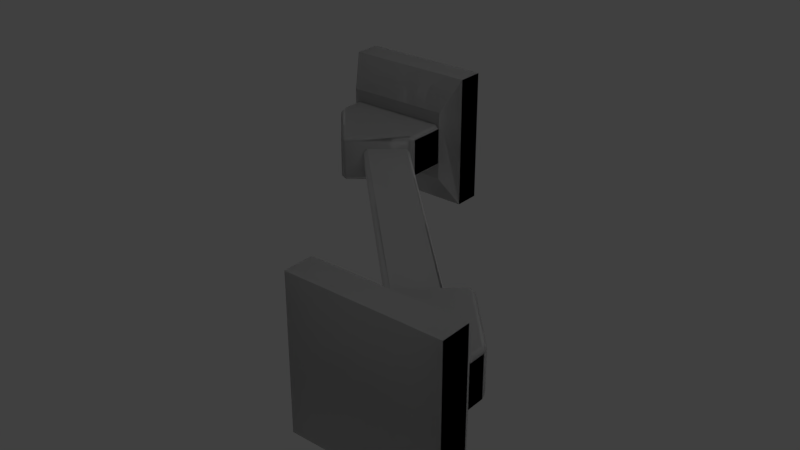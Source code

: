 # Source: Rod_Diagonal_2D.blend  (saved by Blender 2.79.0; exported with 4.5.12 LTS)
import bpy
from mathutils import Matrix  # noqa: F401  (used for matrix-valued properties, if any)

bpy.ops.wm.read_factory_settings(use_empty=True)
scene = bpy.context.scene
scene.name = 'Scene'

# ---- collections
col_collection_1 = bpy.data.collections.new('Collection 1'); scene.collection.children.link(col_collection_1)

# ---- materials (node trees are filled in below, after node groups)
mat_rod_diagonal_2d_001 = bpy.data.materials.new('Rod_Diagonal_2D.001')
mat_rod_diagonal_2d_001.alpha_threshold = 0.0
mat_rod_diagonal_2d_001.use_transparent_shadow = False
mat_rod_diagonal_2d_001.roughness = 0.5
mat_rod_diagonal_2d = bpy.data.materials.new('Rod_Diagonal_2D')
mat_rod_diagonal_2d.alpha_threshold = 0.0
mat_rod_diagonal_2d.use_transparent_shadow = False
mat_rod_diagonal_2d.roughness = 0.5

# ---- material node trees

# ---- world
world_world = bpy.data.worlds.new('World'); scene.world = world_world
world_world.color = (0.05088, 0.05088, 0.05088)
world_world.use_sun_shadow = False
world_world.sun_shadow_jitter_overblur = 0.0
world_world.cycles.sampling_method = 'MANUAL'

# ---- lights
light_lamp = bpy.data.lights.new('Lamp', 'POINT')
light_lamp.transmission_factor = 0.0
light_lamp.cutoff_distance = 30.0
light_lamp.energy = 100.0
light_lamp.shadow_buffer_clip_start = 1.001
light_lamp.shadow_soft_size = 0.1
light_lamp.shadow_maximum_resolution = 0.006
light_lamp.use_absolute_resolution = True

# ---- meshes
me_rod_diagonal_2d_001 = bpy.data.meshes.new('Rod_Diagonal_2D.001')
me_rod_diagonal_2d_001.from_pydata([(1.598, -0.1383, 2.251), (1.598, 0.1383, 2.251), (1.598, 0.1383, 1.898), (1.598, -0.1383, 1.898), (1.628, -0.1683, 1.882), (1.628, -0.1683, 2.251), (1.621, 0.1383, 1.849), (1.621, -0.1383, 1.849), (1.963, -0.1383, 1.561), (1.963, 0.1383, 1.561), (1.628, 0.1683, 2.251), (1.628, 0.1683, 1.882), (1.628, -0.1683, 1.882), (1.983, -0.1683, 1.583), (2.362, -0.1683, 1.999), (1.628, -0.1683, 2.251), (2.362, -0.1683, 2.251), (1.621, -0.1383, 1.849), (1.963, -0.1383, 1.561), (2.006, -0.1383, 1.564), (2.372, -0.1383, 1.965), (2.392, -0.1383, 2.017), (2.392, -0.1383, 2.251), (2.372, -0.1383, 1.965), (2.006, -0.1383, 1.564), (2.006, 0.1383, 1.564), (2.372, 0.1383, 1.965), (2.392, 0.1383, 2.017), (2.392, -0.1383, 2.017), (2.392, 0.1383, 2.251), (2.392, -0.1383, 2.251), (2.362, 0.1683, 1.999), (1.983, 0.1683, 1.583), (1.628, 0.1683, 1.882), (1.628, 0.1683, 2.251), (2.362, 0.1683, 2.251), (1.963, 0.1383, 1.561), (1.621, 0.1383, 1.849), (2.372, 0.1383, 1.965), (2.006, 0.1383, 1.564), (2.392, 0.1383, 2.251), (2.392, 0.1383, 2.017), (1.963, -0.1383, 1.561), (1.963, 0.1383, 1.561), (2.006, 0.1383, 1.564), (2.006, -0.1383, 1.564), (2.5, 0.5, 2.303), (1.5, 0.5, 2.303), (1.5, 0.5, 2.5), (2.5, 0.5, 2.5), (2.5, -0.5, 2.303), (2.5, 0.5, 2.303), (2.5, 0.5, 2.5), (2.5, -0.5, 2.5), (2.5, -0.5, 2.5), (1.5, -0.5, 2.5), (1.5, -0.5, 2.303), (2.5, -0.5, 2.303), (1.5, -0.5, 2.5), (1.5, 0.5, 2.5), (1.5, 0.5, 2.303), (1.5, -0.5, 2.303), (2.407, -0.2642, 2.159), (1.593, -0.2642, 2.159), (1.593, 0.2628, 2.159), (2.407, 0.2628, 2.159), (2.5, 0.5, 2.5), (1.5, 0.5, 2.5), (1.5, -0.5, 2.5), (2.5, -0.5, 2.5), (1.5, -0.5, 2.303), (1.5, 0.5, 2.303), (1.593, 0.2628, 2.159), (1.593, -0.2642, 2.159), (1.5, -0.5, 2.303), (1.593, -0.2642, 2.159), (2.407, -0.2642, 2.159), (2.5, -0.5, 2.303), (2.407, -0.2642, 2.159), (2.407, 0.2628, 2.159), (2.5, 0.5, 2.303), (2.5, -0.5, 2.303), (2.407, 0.2628, 2.159), (1.593, 0.2628, 2.159), (1.5, 0.5, 2.303), (2.5, 0.5, 2.303), (1.802, 0.08219, 2.0), (2.198, 0.08219, 2.0), (0.1979, 0.08219, -0.0002456), (-0.1979, 0.08219, 0.0002438), (-0.1979, -0.08219, 0.0002439), (0.1979, -0.08219, -0.0002456), (2.198, -0.08219, 2.0), (1.802, -0.08219, 2.0), (2.23, 0.05219, 2.0), (2.23, -0.05219, 2.0), (0.2301, -0.05219, -0.0002853), (0.2301, 0.05219, -0.0002853), (0.1979, 0.08219, -0.0002456), (2.198, 0.08219, 2.0), (2.23, 0.05219, 2.0), (0.2301, 0.05219, -0.0002853), (-0.2301, 0.05219, 0.0002843), (1.77, 0.05219, 2.0), (1.802, 0.08219, 2.0), (-0.1979, 0.08219, 0.0002438), (-0.1979, -0.08219, 0.0002439), (1.802, -0.08219, 2.0), (1.77, -0.05219, 2.0), (-0.2301, -0.05219, 0.0002843), (0.2301, -0.05219, -0.0002853), (2.23, -0.05219, 2.0), (2.198, -0.08219, 2.0), (0.1979, -0.08219, -0.0002456), (-0.2301, 0.05219, 0.0002843), (-0.2301, -0.05219, 0.0002843), (1.77, -0.05219, 2.0), (1.77, 0.05219, 2.0), (0.5, -0.5, -0.3034), (-0.5, -0.5, -0.3034), (-0.5, -0.5, -0.5), (0.5, -0.5, -0.5), (0.5, 0.5, -0.3034), (0.5, -0.5, -0.3034), (0.5, -0.5, -0.5), (0.5, 0.5, -0.5), (0.5, 0.5, -0.5), (-0.5, 0.5, -0.5), (-0.5, 0.5, -0.3034), (0.5, 0.5, -0.3034), (-0.5, 0.5, -0.5), (-0.5, -0.5, -0.5), (-0.5, -0.5, -0.3034), (-0.5, 0.5, -0.3034), (0.4069, 0.2642, -0.159), (-0.4069, 0.2642, -0.159), (-0.4069, -0.2628, -0.159), (0.4069, -0.2628, -0.159), (0.5, -0.5, -0.5), (-0.5, -0.5, -0.5), (-0.5, 0.5, -0.5), (0.5, 0.5, -0.5), (-0.5, 0.5, -0.3034), (-0.5, -0.5, -0.3034), (-0.4069, -0.2628, -0.159), (-0.4069, 0.2642, -0.159), (-0.5, 0.5, -0.3034), (-0.4069, 0.2642, -0.159), (0.4069, 0.2642, -0.159), (0.5, 0.5, -0.3034), (0.4069, 0.2642, -0.159), (0.4069, -0.2628, -0.159), (0.5, -0.5, -0.3034), (0.5, 0.5, -0.3034), (0.4069, -0.2628, -0.159), (-0.4069, -0.2628, -0.159), (-0.5, -0.5, -0.3034), (0.5, -0.5, -0.3034), (0.4022, -0.1383, -0.2356), (0.4022, 0.1383, -0.2356), (0.4022, 0.1383, 0.1174), (0.4022, -0.1383, 0.1174), (0.3722, -0.1683, 0.1334), (0.3722, -0.1683, -0.2356), (0.3792, 0.1383, 0.1667), (0.3792, -0.1383, 0.1667), (0.03688, -0.1383, 0.4549), (0.03688, 0.1383, 0.4549), (0.3722, 0.1683, -0.2356), (0.3722, 0.1683, 0.1334), (-0.3618, -0.1683, 0.01704), (-0.3618, -0.1683, -0.2356), (0.3722, -0.1683, -0.2356), (0.3722, -0.1683, 0.1334), (0.01668, -0.1683, 0.4327), (0.3792, -0.1383, 0.1667), (0.03688, -0.1383, 0.4549), (-0.006268, -0.1383, 0.4521), (-0.3716, -0.1383, 0.05083), (-0.3918, -0.1383, -0.001345), (-0.3918, -0.1383, -0.2356), (-0.3716, -0.1383, 0.05083), (-0.006268, -0.1383, 0.4521), (-0.006268, 0.1383, 0.4521), (-0.3716, 0.1383, 0.05083), (-0.3918, 0.1383, -0.001345), (-0.3918, -0.1383, -0.001345), (-0.3918, 0.1383, -0.2356), (-0.3918, -0.1383, -0.2356), (0.3722, 0.1683, 0.1334), (0.3722, 0.1683, -0.2356), (-0.3618, 0.1683, -0.2356), (-0.3618, 0.1683, 0.01704), (0.01668, 0.1683, 0.4327), (0.03688, 0.1383, 0.4549), (0.3792, 0.1383, 0.1667), (-0.3716, 0.1383, 0.05083), (-0.006268, 0.1383, 0.4521), (-0.3918, 0.1383, -0.2356), (-0.3918, 0.1383, -0.001345), (0.03688, -0.1383, 0.4549), (0.03688, 0.1383, 0.4549), (-0.006268, 0.1383, 0.4521), (-0.006268, -0.1383, 0.4521)], [], [(0, 1, 2), (0, 2, 3), (0, 3, 4), (0, 4, 5), (3, 2, 6), (3, 6, 7), (4, 3, 7), (8, 7, 6), (8, 6, 9), (10, 2, 1), (10, 11, 2), (6, 2, 11), (12, 13, 14), (14, 15, 12), (14, 16, 15), (17, 13, 12), (17, 18, 13), (19, 14, 13), (18, 19, 13), (19, 20, 14), (21, 16, 14), (14, 20, 21), (21, 22, 16), (23, 24, 25), (23, 25, 26), (27, 23, 26), (27, 28, 23), (29, 28, 27), (29, 30, 28), (31, 32, 33), (33, 34, 31), (34, 35, 31), (36, 33, 32), (36, 37, 33), (32, 31, 38), (32, 38, 39), (32, 39, 36), (31, 35, 40), (31, 40, 41), (41, 38, 31), (42, 43, 44), (42, 44, 45), (46, 47, 48), (46, 48, 49), (50, 51, 52), (50, 52, 53), (54, 55, 56), (54, 56, 57), (58, 59, 60), (58, 60, 61), (62, 63, 64), (62, 64, 65), (66, 67, 68), (66, 68, 69), (70, 71, 72), (70, 72, 73), (74, 75, 76), (74, 76, 77), (78, 79, 80), (78, 80, 81), (82, 83, 84), (82, 84, 85), (86, 87, 88), (86, 88, 89), (90, 91, 92), (90, 92, 93), (94, 95, 96), (94, 96, 97), (98, 99, 100), (98, 100, 101), (102, 103, 104), (102, 104, 105), (106, 107, 108), (106, 108, 109), (110, 111, 112), (110, 112, 113), (114, 115, 116), (114, 116, 117), (118, 119, 120), (118, 120, 121), (122, 123, 124), (122, 124, 125), (126, 127, 128), (126, 128, 129), (130, 131, 132), (130, 132, 133), (134, 135, 136), (134, 136, 137), (138, 139, 140), (138, 140, 141), (142, 143, 144), (142, 144, 145), (146, 147, 148), (146, 148, 149), (150, 151, 152), (150, 152, 153), (154, 155, 156), (154, 156, 157), (158, 159, 160), (158, 160, 161), (158, 161, 162), (158, 162, 163), (161, 160, 164), (161, 164, 165), (162, 161, 165), (166, 165, 164), (166, 164, 167), (168, 160, 159), (168, 169, 160), (164, 160, 169), (170, 171, 172), (172, 173, 170), (173, 174, 170), (175, 174, 173), (175, 176, 174), (177, 170, 174), (176, 177, 174), (177, 178, 170), (179, 171, 170), (170, 178, 179), (179, 180, 171), (181, 182, 183), (181, 183, 184), (185, 181, 184), (185, 186, 181), (187, 186, 185), (187, 188, 186), (189, 190, 191), (191, 192, 189), (192, 193, 189), (194, 189, 193), (194, 195, 189), (193, 192, 196), (193, 196, 197), (193, 197, 194), (192, 191, 198), (192, 198, 199), (199, 196, 192), (200, 201, 202), (200, 202, 203)])
me_rod_diagonal_2d_001.polygons.foreach_set('use_smooth', [True] * 140)
_k = set([(0, 1), (0, 5), (1, 10), (4, 5), (4, 7), (6, 9), (6, 11), (7, 8), (8, 9), (10, 11), (12, 15), (12, 17), (15, 16), (16, 22), (17, 18), (18, 19), (19, 20), (20, 21), (21, 22), (23, 24), (23, 28), (24, 25), (25, 26), (26, 27), (27, 29), (28, 30), (29, 30), (33, 34), (33, 37), (34, 35), (35, 40), (36, 37), (36, 39), (38, 39), (38, 41), (40, 41), (42, 43), (42, 45), (43, 44), (44, 45), (46, 47), (46, 49), (47, 48), (48, 49), (50, 51), (50, 53), (51, 52), (52, 53), (54, 55), (54, 57), (55, 56), (56, 57), (58, 59), (58, 61), (59, 60), (60, 61), (62, 63), (62, 65), (63, 64), (64, 65), (66, 67), (66, 69), (67, 68), (68, 69), (70, 71), (70, 73), (71, 72), (72, 73), (74, 75), (74, 77), (75, 76), (76, 77), (78, 79), (78, 81), (79, 80), (80, 81), (82, 83), (82, 85), (83, 84), (84, 85), (86, 87), (86, 89), (87, 88), (88, 89), (90, 91), (90, 93), (91, 92), (92, 93), (94, 95), (94, 97), (95, 96), (96, 97), (98, 99), (98, 101), (99, 100), (100, 101), (102, 103), (102, 105), (103, 104), (104, 105), (106, 107), (106, 109), (107, 108), (108, 109), (110, 111), (110, 113), (111, 112), (112, 113), (114, 115), (114, 117), (115, 116), (116, 117), (118, 119), (118, 121), (119, 120), (120, 121), (122, 123), (122, 125), (123, 124), (124, 125), (126, 127), (126, 129), (127, 128), (128, 129), (130, 131), (130, 133), (131, 132), (132, 133), (134, 135), (134, 137), (135, 136), (136, 137), (138, 139), (138, 141), (139, 140), (140, 141), (142, 143), (142, 145), (143, 144), (144, 145), (146, 147), (146, 149), (147, 148), (148, 149), (150, 151), (150, 153), (151, 152), (152, 153), (154, 155), (154, 157), (155, 156), (156, 157), (158, 159), (158, 163), (159, 168), (162, 163), (162, 165), (164, 167), (164, 169), (165, 166), (166, 167), (168, 169), (171, 172), (171, 180), (172, 173), (173, 175), (175, 176), (176, 177), (177, 178), (178, 179), (179, 180), (181, 182), (181, 186), (182, 183), (183, 184), (184, 185), (185, 187), (186, 188), (187, 188), (189, 190), (189, 195), (190, 191), (191, 198), (194, 195), (194, 197), (196, 197), (196, 199), (198, 199), (200, 201), (200, 203), (201, 202), (202, 203)])
me_rod_diagonal_2d_001.attributes.new('sharp_edge', 'BOOLEAN', 'EDGE').data.foreach_set('value', [ (min(e.vertices), max(e.vertices)) in _k for e in me_rod_diagonal_2d_001.edges])
_uv = me_rod_diagonal_2d_001.uv_layers.new(name='UVMap')
_uv.uv.foreach_set('vector', [0.1091, 0.8793, 0.1168, 0.8793, 0.1168, 0.8891, 0.1091, 0.8793, 0.1168, 0.8891, 0.1091, 0.8891, 0.1091, 0.8793, 0.1091, 0.8891, 0.1083, 0.8895, 0.1091, 0.8793, 0.1083, 0.8895, 0.1083, 0.8793, 0.1091, 0.8891, 0.1168, 0.8891, 0.1168, 0.8905, 0.1091, 0.8891, 0.1168, 0.8905, 0.1091, 0.8905, 0.1083, 0.8895, 0.1091, 0.8891, 0.1091, 0.8905, 0.1091, 0.8985, 0.1091, 0.8905, 0.1168, 0.8905, 0.1091, 0.8985, 0.1168, 0.8905, 0.1168, 0.8985, 0.1176, 0.8793, 0.1168, 0.8891, 0.1168, 0.8793, 0.1176, 0.8793, 0.1176, 0.8895, 0.1168, 0.8891, 0.1168, 0.8905, 0.1168, 0.8891, 0.1176, 0.8895, 0.0828, 0.8988, 0.0911, 0.9087, 0.07957, 0.9192, 0.07957, 0.9192, 0.07257, 0.8988, 0.0828, 0.8988, 0.07957, 0.9192, 0.07257, 0.9192, 0.07257, 0.8988, 0.08372, 0.8986, 0.0911, 0.9087, 0.0828, 0.8988, 0.08372, 0.8986, 0.09172, 0.9081, 0.0911, 0.9087, 0.09164, 0.9093, 0.07957, 0.9192, 0.0911, 0.9087, 0.09172, 0.9081, 0.09164, 0.9093, 0.0911, 0.9087, 0.09164, 0.9093, 0.08051, 0.9195, 0.07957, 0.9192, 0.07906, 0.92, 0.07257, 0.9192, 0.07957, 0.9192, 0.07957, 0.9192, 0.08051, 0.9195, 0.07906, 0.92, 0.07906, 0.92, 0.07257, 0.92, 0.07257, 0.9192, 0.108, 0.8873, 0.108, 0.8985, 0.1003, 0.8985, 0.108, 0.8873, 0.1003, 0.8985, 0.1003, 0.8873, 0.1003, 0.8859, 0.108, 0.8873, 0.1003, 0.8873, 0.1003, 0.8859, 0.108, 0.8859, 0.108, 0.8873, 0.1003, 0.8794, 0.108, 0.8859, 0.1003, 0.8859, 0.1003, 0.8794, 0.108, 0.8794, 0.108, 0.8859, 0.09907, 0.8995, 0.1106, 0.91, 0.1023, 0.9198, 0.1023, 0.9198, 0.09206, 0.9198, 0.09907, 0.8995, 0.09206, 0.9198, 0.09206, 0.8995, 0.09907, 0.8995, 0.1112, 0.9105, 0.1023, 0.9198, 0.1106, 0.91, 0.1112, 0.9105, 0.1032, 0.92, 0.1023, 0.9198, 0.1106, 0.91, 0.09907, 0.8995, 0.1, 0.8992, 0.1106, 0.91, 0.1, 0.8992, 0.1111, 0.9093, 0.1106, 0.91, 0.1111, 0.9093, 0.1112, 0.9105, 0.09907, 0.8995, 0.09206, 0.8995, 0.09206, 0.8986, 0.09907, 0.8995, 0.09206, 0.8986, 0.09856, 0.8986, 0.09856, 0.8986, 0.1, 0.8992, 0.09907, 0.8995, 0.09886, 0.8985, 0.09886, 0.8908, 0.1001, 0.8908, 0.09886, 0.8985, 0.1001, 0.8908, 0.1001, 0.8985, 0.1015, 0.007466, 0.1015, 0.4799, 0.007914, 0.4799, 0.1015, 0.007466, 0.007914, 0.4799, 0.007914, 0.007466, 0.1015, 0.007466, 0.1015, 0.4799, 0.007914, 0.4799, 0.1015, 0.007466, 0.007914, 0.4799, 0.007914, 0.007466, 0.007914, 0.4799, 0.007914, 0.007466, 0.1015, 0.007466, 0.007914, 0.4799, 0.1015, 0.007466, 0.1015, 0.4799, 0.007914, 0.4799, 0.007914, 0.007466, 0.1015, 0.007466, 0.007914, 0.4799, 0.1015, 0.007466, 0.1015, 0.4799, 0.3224, 0.2086, 0.3224, 0.2836, 0.2739, 0.2836, 0.3224, 0.2086, 0.2739, 0.2836, 0.2739, 0.2086, 0.4805, 0.007592, 0.4805, 0.4801, 0.008062, 0.4801, 0.4805, 0.007592, 0.008062, 0.4801, 0.008062, 0.007592, 0.3586, 0.2, 0.3586, 0.2921, 0.3453, 0.2703, 0.3586, 0.2, 0.3453, 0.2703, 0.3453, 0.2217, 0.3442, 0.2922, 0.3224, 0.2836, 0.3224, 0.2086, 0.3442, 0.2922, 0.3224, 0.2086, 0.3442, 0.2, 0.2533, 0.22, 0.2533, 0.2686, 0.2399, 0.2904, 0.2533, 0.22, 0.2399, 0.2904, 0.2399, 0.1983, 0.2739, 0.2086, 0.2739, 0.2836, 0.252, 0.2922, 0.2739, 0.2086, 0.252, 0.2922, 0.252, 0.2, 0.0941, 0.6269, 0.08388, 0.6307, 0.08388, 0.5921, 0.0941, 0.6269, 0.08388, 0.5921, 0.0941, 0.5883, 0.1063, 0.6307, 0.09604, 0.6269, 0.09604, 0.5883, 0.1063, 0.6307, 0.09604, 0.5883, 0.1063, 0.5921, 0.1114, 0.5924, 0.1152, 0.5924, 0.1152, 0.631, 0.1114, 0.5924, 0.1152, 0.631, 0.1114, 0.631, 0.08388, 0.5921, 0.08388, 0.6307, 0.08305, 0.631, 0.08388, 0.5921, 0.08305, 0.631, 0.08305, 0.5924, 0.09493, 0.588, 0.09493, 0.6266, 0.0941, 0.6269, 0.09493, 0.588, 0.0941, 0.6269, 0.0941, 0.5883, 0.1063, 0.6307, 0.1063, 0.5921, 0.1071, 0.5924, 0.1063, 0.6307, 0.1071, 0.5924, 0.1071, 0.631, 0.09521, 0.6265, 0.09521, 0.588, 0.09604, 0.5883, 0.09521, 0.6265, 0.09604, 0.5883, 0.09604, 0.6269, 0.1074, 0.5924, 0.1112, 0.5924, 0.1112, 0.631, 0.1074, 0.5924, 0.1112, 0.631, 0.1074, 0.631, 0.1015, 0.007466, 0.1015, 0.4799, 0.007914, 0.4799, 0.1015, 0.007466, 0.007914, 0.4799, 0.007914, 0.007466, 0.1015, 0.007466, 0.1015, 0.4799, 0.007914, 0.4799, 0.1015, 0.007466, 0.007914, 0.4799, 0.007914, 0.007466, 0.007914, 0.4799, 0.007914, 0.007466, 0.1015, 0.007466, 0.007914, 0.4799, 0.1015, 0.007466, 0.1015, 0.4799, 0.007914, 0.4799, 0.007914, 0.007466, 0.1015, 0.007466, 0.007914, 0.4799, 0.1015, 0.007466, 0.1015, 0.4799, 0.3224, 0.2086, 0.3224, 0.2836, 0.2739, 0.2836, 0.3224, 0.2086, 0.2739, 0.2836, 0.2739, 0.2086, 0.4805, 0.007592, 0.4805, 0.4801, 0.008062, 0.4801, 0.4805, 0.007592, 0.008062, 0.4801, 0.008062, 0.007592, 0.3586, 0.2, 0.3586, 0.2921, 0.3453, 0.2703, 0.3586, 0.2, 0.3453, 0.2703, 0.3453, 0.2217, 0.3442, 0.2922, 0.3224, 0.2836, 0.3224, 0.2086, 0.3442, 0.2922, 0.3224, 0.2086, 0.3442, 0.2, 0.2546, 0.2174, 0.2546, 0.266, 0.2412, 0.2878, 0.2546, 0.2174, 0.2412, 0.2878, 0.2412, 0.1957, 0.2739, 0.2086, 0.2739, 0.2836, 0.252, 0.2922, 0.2739, 0.2086, 0.252, 0.2922, 0.252, 0.2, 0.1456, 0.8774, 0.1526, 0.8774, 0.1526, 0.8862, 0.1456, 0.8774, 0.1526, 0.8862, 0.1456, 0.8862, 0.1456, 0.8774, 0.1456, 0.8862, 0.1449, 0.8866, 0.1456, 0.8774, 0.1449, 0.8866, 0.1449, 0.8774, 0.1456, 0.8862, 0.1526, 0.8862, 0.1526, 0.8875, 0.1456, 0.8862, 0.1526, 0.8875, 0.1456, 0.8875, 0.1449, 0.8866, 0.1456, 0.8862, 0.1456, 0.8875, 0.1456, 0.8947, 0.1456, 0.8875, 0.1526, 0.8875, 0.1456, 0.8947, 0.1526, 0.8875, 0.1526, 0.8947, 0.1533, 0.8774, 0.1526, 0.8862, 0.1526, 0.8774, 0.1533, 0.8774, 0.1533, 0.8866, 0.1526, 0.8862, 0.1526, 0.8875, 0.1526, 0.8862, 0.1533, 0.8866, 0.1189, 0.9135, 0.1126, 0.9135, 0.1126, 0.895, 0.1126, 0.895, 0.1218, 0.895, 0.1189, 0.9135, 0.1218, 0.895, 0.1293, 0.904, 0.1189, 0.9135, 0.1227, 0.8949, 0.1293, 0.904, 0.1218, 0.895, 0.1227, 0.8949, 0.1299, 0.9034, 0.1293, 0.904, 0.1298, 0.9045, 0.1189, 0.9135, 0.1293, 0.904, 0.1299, 0.9034, 0.1298, 0.9045, 0.1293, 0.904, 0.1298, 0.9045, 0.1197, 0.9137, 0.1189, 0.9135, 0.1184, 0.9142, 0.1126, 0.9135, 0.1189, 0.9135, 0.1189, 0.9135, 0.1197, 0.9137, 0.1184, 0.9142, 0.1184, 0.9142, 0.1126, 0.9142, 0.1126, 0.9135, 0.1446, 0.8846, 0.1446, 0.8947, 0.1377, 0.8947, 0.1446, 0.8846, 0.1377, 0.8947, 0.1377, 0.8846, 0.1377, 0.8833, 0.1446, 0.8846, 0.1377, 0.8846, 0.1377, 0.8833, 0.1446, 0.8833, 0.1446, 0.8846, 0.1377, 0.8774, 0.1446, 0.8833, 0.1377, 0.8833, 0.1377, 0.8774, 0.1446, 0.8774, 0.1446, 0.8833, 0.1395, 0.914, 0.1302, 0.914, 0.1302, 0.8956, 0.1302, 0.8956, 0.1365, 0.8956, 0.1395, 0.914, 0.1365, 0.8956, 0.147, 0.9051, 0.1395, 0.914, 0.1475, 0.9056, 0.1395, 0.914, 0.147, 0.9051, 0.1475, 0.9056, 0.1403, 0.9142, 0.1395, 0.914, 0.147, 0.9051, 0.1365, 0.8956, 0.1374, 0.8954, 0.147, 0.9051, 0.1374, 0.8954, 0.1475, 0.9045, 0.147, 0.9051, 0.1475, 0.9045, 0.1475, 0.9056, 0.1365, 0.8956, 0.1302, 0.8956, 0.1302, 0.8949, 0.1365, 0.8956, 0.1302, 0.8949, 0.1361, 0.8949, 0.1361, 0.8949, 0.1374, 0.8954, 0.1365, 0.8956, 0.1364, 0.8947, 0.1364, 0.8878, 0.1374, 0.8878, 0.1364, 0.8947, 0.1374, 0.8878, 0.1374, 0.8947])
me_rod_diagonal_2d_001.materials.append(mat_rod_diagonal_2d_001)
me_rod_diagonal_2d_001.use_remesh_preserve_volume = False
me_rod_diagonal_2d_001.use_remesh_preserve_attributes = False
me_rod_diagonal_2d_001.use_mirror_vertex_groups = False
me_rod_diagonal_2d_001.update()
me_rod_diagonal_2d_001.normals_split_custom_set([tuple(v) for v in zip(*[iter([-0.9951, -0.0993, 0.0, -0.9951, 0.0993, 2.527e-08, -0.9928, 0.1083, -0.05202, -0.9951, -0.0993, 0.0, -0.9928, 0.1083, -0.05202, -0.9928, -0.1084, -0.052, -0.9951, -0.0993, 0.0, -0.9928, -0.1084, -0.052, -0.02925, -0.9995, -0.01551, -0.9951, -0.0993, 0.0, -0.02925, -0.9995, -0.01551, -0.02929, -0.9996, -3.277e-05, -0.9928, -0.1084, -0.052, -0.9928, 0.1083, -0.05202, -0.6718, 0.1101, -0.7325, -0.9928, -0.1084, -0.052, -0.6718, 0.1101, -0.7325, -0.6718, -0.1101, -0.7325, -0.02925, -0.9995, -0.01551, -0.9928, -0.1084, -0.052, -0.6718, -0.1101, -0.7325, -0.5955, -0.09629, -0.7976, -0.6718, -0.1101, -0.7325, -0.6718, 0.1101, -0.7325, -0.5955, -0.09629, -0.7976, -0.6718, 0.1101, -0.7325, -0.5955, 0.09629, -0.7976, -0.02931, 0.9996, -3.293e-05, -0.9928, 0.1083, -0.05202, -0.9951, 0.0993, 2.527e-08, -0.02931, 0.9996, -3.293e-05, -0.02924, 0.9995, -0.01548, -0.9928, 0.1083, -0.05202, -0.6718, 0.1101, -0.7325, -0.9928, 0.1083, -0.05202, -0.02924, 0.9995, -0.01548, -0.0292, -0.9995, -0.01548, 0.008568, -0.9985, -0.05447, 0.02664, -0.9995, -0.01497, 0.02664, -0.9995, -0.01497, -0.02929, -0.9996, -1.406e-06, -0.0292, -0.9995, -0.01548, 0.02664, -0.9995, -0.01497, 0.01997, -0.9998, 0.0, -0.02929, -0.9996, -1.406e-06, -0.6717, -0.1101, -0.7326, 0.008568, -0.9985, -0.05447, -0.0292, -0.9995, -0.01548, -0.6717, -0.1101, -0.7326, -0.5955, -0.09627, -0.7976, 0.008568, -0.9985, -0.05447, 0.7024, -0.09689, -0.7052, 0.02664, -0.9995, -0.01497, 0.008568, -0.9985, -0.05447, -0.5955, -0.09627, -0.7976, 0.7024, -0.09689, -0.7052, 0.008568, -0.9985, -0.05447, 0.7024, -0.09689, -0.7052, 0.755, -0.1134, -0.6458, 0.02664, -0.9995, -0.01497, 0.9922, -0.1066, -0.06431, 0.01997, -0.9998, 0.0, 0.02664, -0.9995, -0.01497, 0.02664, -0.9995, -0.01497, 0.755, -0.1134, -0.6458, 0.9922, -0.1066, -0.06431, 0.9922, -0.1066, -0.06431, 0.9949, -0.1007, -0.0002122, 0.01997, -0.9998, 0.0, 0.755, -0.1134, -0.6458, 0.7024, -0.09694, -0.7052, 0.7024, 0.09689, -0.7052, 0.755, -0.1134, -0.6458, 0.7024, 0.09689, -0.7052, 0.755, 0.1134, -0.6458, 0.9922, 0.1066, -0.06434, 0.755, -0.1134, -0.6458, 0.755, 0.1134, -0.6458, 0.9922, 0.1066, -0.06434, 0.9922, -0.1066, -0.06433, 0.755, -0.1134, -0.6458, 0.9949, 0.1007, -4.812e-06, 0.9922, -0.1066, -0.06433, 0.9922, 0.1066, -0.06434, 0.9949, 0.1007, -4.812e-06, 0.9949, -0.1007, -4.835e-06, 0.9922, -0.1066, -0.06433, 0.02663, 0.9995, -0.01499, 0.008575, 0.9985, -0.05447, -0.02921, 0.9995, -0.01548, -0.02921, 0.9995, -0.01548, -0.02929, 0.9996, -1.399e-06, 0.02663, 0.9995, -0.01499, -0.02929, 0.9996, -1.399e-06, 0.01993, 0.9998, 3.184e-08, 0.02663, 0.9995, -0.01499, -0.5955, 0.09628, -0.7976, -0.02921, 0.9995, -0.01548, 0.008575, 0.9985, -0.05447, -0.5955, 0.09628, -0.7976, -0.6718, 0.1101, -0.7325, -0.02921, 0.9995, -0.01548, 0.008575, 0.9985, -0.05447, 0.02663, 0.9995, -0.01499, 0.755, 0.1134, -0.6458, 0.008575, 0.9985, -0.05447, 0.755, 0.1134, -0.6458, 0.7023, 0.09693, -0.7052, 0.008575, 0.9985, -0.05447, 0.7023, 0.09693, -0.7052, -0.5955, 0.09628, -0.7976, 0.02663, 0.9995, -0.01499, 0.01993, 0.9998, 3.184e-08, 0.9949, 0.1008, -3.035e-05, 0.02663, 0.9995, -0.01499, 0.9949, 0.1008, -3.035e-05, 0.9922, 0.1066, -0.06433, 0.9922, 0.1066, -0.06433, 0.755, 0.1134, -0.6458, 0.02663, 0.9995, -0.01499, -0.5955, -0.09631, -0.7976, -0.5955, 0.09631, -0.7976, 0.7024, 0.09692, -0.7052, -0.5955, -0.09631, -0.7976, 0.7024, 0.09692, -0.7052, 0.7023, -0.09691, -0.7052, 1.49e-07, 1.0, 0.0, 1.49e-07, 1.0, 0.0, 1.49e-07, 1.0, 0.0, 1.49e-07, 1.0, 0.0, 1.49e-07, 1.0, 0.0, 1.49e-07, 1.0, 0.0, 1.0, -5.315e-07, 0.0, 1.0, 0.0, 0.0, 1.0, -7.492e-08, 0.0, 1.0, -5.315e-07, 0.0, 1.0, -7.492e-08, 0.0, 1.0, -6.065e-07, 0.0, 0.0, -1.0, 0.0, 0.0, -1.0, 0.0, 0.0, -1.0, 0.0, 0.0, -1.0, 0.0, 0.0, -1.0, 0.0, 0.0, -1.0, 0.0, -1.0, 0.0, 0.0, -1.0, 0.0, 0.0, -1.0, 0.0, 0.0, -1.0, 0.0, 0.0, -1.0, 0.0, 0.0, -1.0, 0.0, 0.0, 0.0, 0.0, -1.0, 0.0, 0.0, -1.0, 0.0, 0.0, -1.0, 0.0, 0.0, -1.0, 0.0, 0.0, -1.0, 0.0, 0.0, -1.0, -2.384e-07, 0.0, 1.0, -4.768e-07, 0.0, 1.0, -2.384e-07, 0.0, 1.0, -2.384e-07, 0.0, 1.0, -2.384e-07, 0.0, 1.0, 0.0, 0.0, 1.0, -0.8404, 0.0, -0.5419, -0.8404, 0.0, -0.5419, -0.8404, 0.0, -0.5419, -0.8404, 0.0, -0.5419, -0.8404, 0.0, -0.5419, -0.8404, 0.0, -0.5419, 0.0, -0.5223, -0.8528, 0.0, -0.5223, -0.8528, 0.0, -0.5223, -0.8528, 0.0, -0.5223, -0.8528, 0.0, -0.5223, -0.8528, 0.0, -0.5223, -0.8528, 0.8404, -1.207e-12, -0.5419, 0.8404, 0.0, -0.5419, 0.8404, -4.668e-13, -0.5419, 0.8404, -1.207e-12, -0.5419, 0.8404, -4.668e-13, -0.5419, 0.8404, -1.323e-12, -0.5419, -8.739e-08, 0.52, -0.8541, 0.0, 0.52, -0.8541, -2.469e-08, 0.52, -0.8541, -8.739e-08, 0.52, -0.8541, -2.469e-08, 0.52, -0.8541, -1.036e-07, 0.52, -0.8541, 0.0, 1.0, 0.0, 0.0, 1.0, 0.0, 0.0, 1.0, 0.0, 0.0, 1.0, 0.0, 0.0, 1.0, 0.0, 0.0, 1.0, 0.0, 0.0, -1.0, -3.009e-08, 0.0, -1.0, -3.761e-08, 0.0, -1.0, 2.068e-08, 0.0, -1.0, -3.009e-08, 0.0, -1.0, 2.068e-08, 0.0, -1.0, 2.819e-08, 0.7071, 3.792e-08, -0.7071, 0.7071, 0.0, -0.7071, 0.7071, 1.577e-06, -0.7071, 0.7071, 3.792e-08, -0.7071, 0.7071, 1.577e-06, -0.7071, 0.7071, 1.615e-06, -0.7071, 0.5629, 0.6052, -0.5629, 0.5632, 0.6047, -0.5632, 0.5631, 0.6047, -0.5632, 0.5629, 0.6052, -0.5629, 0.5631, 0.6047, -0.5632, 0.5631, 0.6048, -0.5631, -0.563, 0.605, 0.563, -0.5631, 0.6048, 0.5631, -0.5633, 0.6044, 0.5633, -0.563, 0.605, 0.563, -0.5633, 0.6044, 0.5633, -0.5631, 0.6049, 0.5631, -0.5631, -0.6049, 0.5631, -0.5631, -0.6048, 0.5631, -0.5632, -0.6047, 0.5632, -0.5631, -0.6049, 0.5631, -0.5632, -0.6047, 0.5632, -0.5631, -0.6049, 0.5631, 0.5631, -0.6048, -0.5631, 0.5631, -0.6047, -0.5632, 0.5631, -0.6048, -0.5631, 0.5631, -0.6048, -0.5631, 0.5631, -0.6048, -0.5631, 0.5629, -0.6052, -0.5629, -0.7071, -7.886e-07, 0.7071, -0.7071, -8.075e-07, 0.7071, -0.7071, -1.895e-08, 0.7071, -0.7071, -7.886e-07, 0.7071, -0.7071, -1.895e-08, 0.7071, -0.7071, 0.0, 0.7071, 0.0, -1.0, 0.0, 0.0, -1.0, 0.0, 0.0, -1.0, 0.0, 0.0, -1.0, 0.0, 0.0, -1.0, 0.0, 0.0, -1.0, 0.0, 1.0, 0.0, 0.0, 1.0, 0.0, 0.0, 1.0, 0.0, 0.0, 1.0, 0.0, 0.0, 1.0, 0.0, 0.0, 1.0, 0.0, 0.0, 0.0, 1.0, 0.0, 0.0, 1.0, 0.0, 0.0, 1.0, 0.0, 0.0, 1.0, 0.0, 0.0, 1.0, 0.0, 0.0, 1.0, 0.0, -1.0, 0.0, 0.0, -1.0, 0.0, 0.0, -1.0, 0.0, 0.0, -1.0, 0.0, 0.0, -1.0, 0.0, 0.0, -1.0, 0.0, 0.0, 0.0, 0.0, 1.0, 0.0, 0.0, 1.0, 0.0, 0.0, 1.0, 0.0, 0.0, 1.0, 0.0, 0.0, 1.0, 0.0, 0.0, 1.0, 0.0, 0.0, -1.0, 0.0, 0.0, -1.0, 0.0, 0.0, -1.0, 0.0, 0.0, -1.0, 0.0, 0.0, -1.0, 0.0, 0.0, -1.0, -0.8404, 0.0, 0.5419, -0.8404, 0.0, 0.5419, -0.8404, 0.0, 0.5419, -0.8404, 0.0, 0.5419, -0.8404, 0.0, 0.5419, -0.8404, 0.0, 0.5419, 0.0, 0.5223, 0.8528, 0.0, 0.5223, 0.8528, 0.0, 0.5223, 0.8528, 0.0, 0.5223, 0.8528, 0.0, 0.5223, 0.8528, 0.0, 0.5223, 0.8528, 0.8404, 0.0, 0.5419, 0.8404, 0.0, 0.5419, 0.8404, 0.0, 0.5419, 0.8404, 0.0, 0.5419, 0.8404, 0.0, 0.5419, 0.8404, 0.0, 0.5419, 0.0, -0.52, 0.8541, 0.0, -0.52, 0.8541, 0.0, -0.52, 0.8541, 0.0, -0.52, 0.8541, 0.0, -0.52, 0.8541, 0.0, -0.52, 0.8541, 0.9951, -0.0993, 0.0, 0.9951, 0.0993, 0.0001108, 0.9928, 0.1083, 0.05202, 0.9951, -0.0993, 0.0, 0.9928, 0.1083, 0.05202, 0.9928, -0.1084, 0.052, 0.9951, -0.0993, 0.0, 0.9928, -0.1084, 0.052, 0.02925, -0.9995, 0.01551, 0.9951, -0.0993, 0.0, 0.02925, -0.9995, 0.01551, 0.02929, -0.9996, 3.277e-05, 0.9928, -0.1084, 0.052, 0.9928, 0.1083, 0.05202, 0.6718, 0.1101, 0.7325, 0.9928, -0.1084, 0.052, 0.6718, 0.1101, 0.7325, 0.6718, -0.1101, 0.7325, 0.02925, -0.9995, 0.01551, 0.9928, -0.1084, 0.052, 0.6718, -0.1101, 0.7325, 0.5955, -0.09629, 0.7976, 0.6718, -0.1101, 0.7325, 0.6718, 0.1101, 0.7325, 0.5955, -0.09629, 0.7976, 0.6718, 0.1101, 0.7325, 0.5955, 0.09629, 0.7976, 0.02931, 0.9996, 3.293e-05, 0.9928, 0.1083, 0.05202, 0.9951, 0.0993, 0.0001108, 0.02931, 0.9996, 3.293e-05, 0.02924, 0.9995, 0.01548, 0.9928, 0.1083, 0.05202, 0.6718, 0.1101, 0.7325, 0.9928, 0.1083, 0.05202, 0.02924, 0.9995, 0.01548, -0.02662, -0.9995, 0.01503, -0.01996, -0.9998, 0.0, 0.02929, -0.9996, 1.406e-06, 0.02929, -0.9996, 1.406e-06, 0.0292, -0.9995, 0.01548, -0.02662, -0.9995, 0.01503, 0.0292, -0.9995, 0.01548, -0.008567, -0.9985, 0.05447, -0.02662, -0.9995, 0.01503, 0.6717, -0.1101, 0.7326, -0.008567, -0.9985, 0.05447, 0.0292, -0.9995, 0.01548, 0.6717, -0.1101, 0.7326, 0.5955, -0.09627, 0.7976, -0.008567, -0.9985, 0.05447, -0.7024, -0.0969, 0.7052, -0.02662, -0.9995, 0.01503, -0.008567, -0.9985, 0.05447, 0.5955, -0.09627, 0.7976, -0.7024, -0.0969, 0.7052, -0.008567, -0.9985, 0.05447, -0.7024, -0.0969, 0.7052, -0.755, -0.1134, 0.6458, -0.02662, -0.9995, 0.01503, -0.9922, -0.1066, 0.06431, -0.01996, -0.9998, 0.0, -0.02662, -0.9995, 0.01503, -0.02662, -0.9995, 0.01503, -0.755, -0.1134, 0.6458, -0.9922, -0.1066, 0.06431, -0.9922, -0.1066, 0.06431, -0.9949, -0.1007, 3.021e-05, -0.01996, -0.9998, 0.0, -0.755, -0.1134, 0.6458, -0.7024, -0.09694, 0.7052, -0.7024, 0.09694, 0.7052, -0.755, -0.1134, 0.6458, -0.7024, 0.09694, 0.7052, -0.755, 0.1134, 0.6459, -0.9922, 0.1066, 0.06434, -0.755, -0.1134, 0.6458, -0.755, 0.1134, 0.6459, -0.9922, 0.1066, 0.06434, -0.9922, -0.1066, 0.06433, -0.755, -0.1134, 0.6458, -0.9949, 0.1007, 3.38e-05, -0.9922, -0.1066, 0.06433, -0.9922, 0.1066, 0.06434, -0.9949, 0.1007, 3.38e-05, -0.9949, -0.1007, 4.835e-06, -0.9922, -0.1066, 0.06433, 0.02923, 0.9995, 0.01551, 0.02929, 0.9996, 9.827e-06, -0.01998, 0.9998, 0.0001257, -0.01998, 0.9998, 0.0001257, -0.02666, 0.9995, 0.01498, 0.02923, 0.9995, 0.01551, -0.02666, 0.9995, 0.01498, -0.008573, 0.9985, 0.05447, 0.02923, 0.9995, 0.01551, 0.5955, 0.09628, 0.7976, 0.02923, 0.9995, 0.01551, -0.008573, 0.9985, 0.05447, 0.5955, 0.09628, 0.7976, 0.6718, 0.1101, 0.7325, 0.02923, 0.9995, 0.01551, -0.008573, 0.9985, 0.05447, -0.02666, 0.9995, 0.01498, -0.755, 0.1134, 0.6458, -0.008573, 0.9985, 0.05447, -0.755, 0.1134, 0.6458, -0.7024, 0.09688, 0.7052, -0.008573, 0.9985, 0.05447, -0.7024, 0.09688, 0.7052, 0.5955, 0.09628, 0.7976, -0.02666, 0.9995, 0.01498, -0.01998, 0.9998, 0.0001257, -0.9949, 0.1008, 3.035e-05, -0.02666, 0.9995, 0.01498, -0.9949, 0.1008, 3.035e-05, -0.9922, 0.1066, 0.06433, -0.9922, 0.1066, 0.06433, -0.755, 0.1134, 0.6458, -0.02666, 0.9995, 0.01498, 0.5955, -0.09631, 0.7976, 0.5955, 0.09631, 0.7976, -0.7023, 0.09691, 0.7052, 0.5955, -0.09631, 0.7976, -0.7023, 0.09691, 0.7052, -0.7023, -0.09691, 0.7052])] * 3)])
me_rod_diagonal_2d = bpy.data.meshes.new('Rod_Diagonal_2D')
me_rod_diagonal_2d.from_pydata([(1.598, -0.1383, 2.251), (1.598, 0.1383, 2.251), (1.598, 0.1383, 1.898), (1.598, -0.1383, 1.898), (1.628, -0.1683, 1.882), (1.628, -0.1683, 2.251), (1.621, 0.1383, 1.849), (1.621, -0.1383, 1.849), (1.963, -0.1383, 1.561), (1.963, 0.1383, 1.561), (1.628, 0.1683, 2.251), (1.628, 0.1683, 1.882), (1.628, -0.1683, 1.882), (1.983, -0.1683, 1.583), (2.362, -0.1683, 1.999), (1.628, -0.1683, 2.251), (2.362, -0.1683, 2.251), (1.621, -0.1383, 1.849), (1.963, -0.1383, 1.561), (2.006, -0.1383, 1.564), (2.372, -0.1383, 1.965), (2.392, -0.1383, 2.017), (2.392, -0.1383, 2.251), (2.372, -0.1383, 1.965), (2.006, -0.1383, 1.564), (2.006, 0.1383, 1.564), (2.372, 0.1383, 1.965), (2.392, 0.1383, 2.017), (2.392, -0.1383, 2.017), (2.392, 0.1383, 2.251), (2.392, -0.1383, 2.251), (2.362, 0.1683, 1.999), (1.983, 0.1683, 1.583), (1.628, 0.1683, 1.882), (1.628, 0.1683, 2.251), (2.362, 0.1683, 2.251), (1.963, 0.1383, 1.561), (1.621, 0.1383, 1.849), (2.372, 0.1383, 1.965), (2.006, 0.1383, 1.564), (2.392, 0.1383, 2.251), (2.392, 0.1383, 2.017), (1.963, -0.1383, 1.561), (1.963, 0.1383, 1.561), (2.006, 0.1383, 1.564), (2.006, -0.1383, 1.564), (2.5, 0.5, 2.303), (1.5, 0.5, 2.303), (1.5, 0.5, 2.5), (2.5, 0.5, 2.5), (2.5, -0.5, 2.303), (2.5, 0.5, 2.303), (2.5, 0.5, 2.5), (2.5, -0.5, 2.5), (2.5, -0.5, 2.5), (1.5, -0.5, 2.5), (1.5, -0.5, 2.303), (2.5, -0.5, 2.303), (1.5, -0.5, 2.5), (1.5, 0.5, 2.5), (1.5, 0.5, 2.303), (1.5, -0.5, 2.303), (2.407, -0.2642, 2.159), (1.593, -0.2642, 2.159), (1.593, 0.2628, 2.159), (2.407, 0.2628, 2.159), (2.5, 0.5, 2.5), (1.5, 0.5, 2.5), (1.5, -0.5, 2.5), (2.5, -0.5, 2.5), (1.5, -0.5, 2.303), (1.5, 0.5, 2.303), (1.593, 0.2628, 2.159), (1.593, -0.2642, 2.159), (1.5, -0.5, 2.303), (1.593, -0.2642, 2.159), (2.407, -0.2642, 2.159), (2.5, -0.5, 2.303), (2.407, -0.2642, 2.159), (2.407, 0.2628, 2.159), (2.5, 0.5, 2.303), (2.5, -0.5, 2.303), (2.407, 0.2628, 2.159), (1.593, 0.2628, 2.159), (1.5, 0.5, 2.303), (2.5, 0.5, 2.303), (1.802, 0.08219, 2.0), (2.198, 0.08219, 2.0), (0.1979, 0.08219, -0.0002456), (-0.1979, 0.08219, 0.0002438), (-0.1979, -0.08219, 0.0002439), (0.1979, -0.08219, -0.0002456), (2.198, -0.08219, 2.0), (1.802, -0.08219, 2.0), (2.23, 0.05219, 2.0), (2.23, -0.05219, 2.0), (0.2301, -0.05219, -0.0002853), (0.2301, 0.05219, -0.0002853), (0.1979, 0.08219, -0.0002456), (2.198, 0.08219, 2.0), (2.23, 0.05219, 2.0), (0.2301, 0.05219, -0.0002853), (-0.2301, 0.05219, 0.0002843), (1.77, 0.05219, 2.0), (1.802, 0.08219, 2.0), (-0.1979, 0.08219, 0.0002438), (-0.1979, -0.08219, 0.0002439), (1.802, -0.08219, 2.0), (1.77, -0.05219, 2.0), (-0.2301, -0.05219, 0.0002843), (0.2301, -0.05219, -0.0002853), (2.23, -0.05219, 2.0), (2.198, -0.08219, 2.0), (0.1979, -0.08219, -0.0002456), (-0.2301, 0.05219, 0.0002843), (-0.2301, -0.05219, 0.0002843), (1.77, -0.05219, 2.0), (1.77, 0.05219, 2.0), (0.5, -0.5, -0.3034), (-0.5, -0.5, -0.3034), (-0.5, -0.5, -0.5), (0.5, -0.5, -0.5), (0.5, 0.5, -0.3034), (0.5, -0.5, -0.3034), (0.5, -0.5, -0.5), (0.5, 0.5, -0.5), (0.5, 0.5, -0.5), (-0.5, 0.5, -0.5), (-0.5, 0.5, -0.3034), (0.5, 0.5, -0.3034), (-0.5, 0.5, -0.5), (-0.5, -0.5, -0.5), (-0.5, -0.5, -0.3034), (-0.5, 0.5, -0.3034), (0.4069, 0.2642, -0.159), (-0.4069, 0.2642, -0.159), (-0.4069, -0.2628, -0.159), (0.4069, -0.2628, -0.159), (0.5, -0.5, -0.5), (-0.5, -0.5, -0.5), (-0.5, 0.5, -0.5), (0.5, 0.5, -0.5), (-0.5, 0.5, -0.3034), (-0.5, -0.5, -0.3034), (-0.4069, -0.2628, -0.159), (-0.4069, 0.2642, -0.159), (-0.5, 0.5, -0.3034), (-0.4069, 0.2642, -0.159), (0.4069, 0.2642, -0.159), (0.5, 0.5, -0.3034), (0.4069, 0.2642, -0.159), (0.4069, -0.2628, -0.159), (0.5, -0.5, -0.3034), (0.5, 0.5, -0.3034), (0.4069, -0.2628, -0.159), (-0.4069, -0.2628, -0.159), (-0.5, -0.5, -0.3034), (0.5, -0.5, -0.3034), (0.4022, -0.1383, -0.2356), (0.4022, 0.1383, -0.2356), (0.4022, 0.1383, 0.1174), (0.4022, -0.1383, 0.1174), (0.3722, -0.1683, 0.1334), (0.3722, -0.1683, -0.2356), (0.3792, 0.1383, 0.1667), (0.3792, -0.1383, 0.1667), (0.03688, -0.1383, 0.4549), (0.03688, 0.1383, 0.4549), (0.3722, 0.1683, -0.2356), (0.3722, 0.1683, 0.1334), (-0.3618, -0.1683, 0.01704), (-0.3618, -0.1683, -0.2356), (0.3722, -0.1683, -0.2356), (0.3722, -0.1683, 0.1334), (0.01668, -0.1683, 0.4327), (0.3792, -0.1383, 0.1667), (0.03688, -0.1383, 0.4549), (-0.006268, -0.1383, 0.4521), (-0.3716, -0.1383, 0.05083), (-0.3918, -0.1383, -0.001345), (-0.3918, -0.1383, -0.2356), (-0.3716, -0.1383, 0.05083), (-0.006268, -0.1383, 0.4521), (-0.006268, 0.1383, 0.4521), (-0.3716, 0.1383, 0.05083), (-0.3918, 0.1383, -0.001345), (-0.3918, -0.1383, -0.001345), (-0.3918, 0.1383, -0.2356), (-0.3918, -0.1383, -0.2356), (0.3722, 0.1683, 0.1334), (0.3722, 0.1683, -0.2356), (-0.3618, 0.1683, -0.2356), (-0.3618, 0.1683, 0.01704), (0.01668, 0.1683, 0.4327), (0.03688, 0.1383, 0.4549), (0.3792, 0.1383, 0.1667), (-0.3716, 0.1383, 0.05083), (-0.006268, 0.1383, 0.4521), (-0.3918, 0.1383, -0.2356), (-0.3918, 0.1383, -0.001345), (0.03688, -0.1383, 0.4549), (0.03688, 0.1383, 0.4549), (-0.006268, 0.1383, 0.4521), (-0.006268, -0.1383, 0.4521)], [], [(0, 1, 2), (0, 2, 3), (0, 3, 4), (0, 4, 5), (3, 2, 6), (3, 6, 7), (4, 3, 7), (8, 7, 6), (8, 6, 9), (10, 2, 1), (10, 11, 2), (6, 2, 11), (12, 13, 14), (14, 15, 12), (14, 16, 15), (17, 13, 12), (17, 18, 13), (19, 14, 13), (18, 19, 13), (19, 20, 14), (21, 16, 14), (14, 20, 21), (21, 22, 16), (23, 24, 25), (23, 25, 26), (27, 23, 26), (27, 28, 23), (29, 28, 27), (29, 30, 28), (31, 32, 33), (33, 34, 31), (34, 35, 31), (36, 33, 32), (36, 37, 33), (32, 31, 38), (32, 38, 39), (32, 39, 36), (31, 35, 40), (31, 40, 41), (41, 38, 31), (42, 43, 44), (42, 44, 45), (46, 47, 48), (46, 48, 49), (50, 51, 52), (50, 52, 53), (54, 55, 56), (54, 56, 57), (58, 59, 60), (58, 60, 61), (62, 63, 64), (62, 64, 65), (66, 67, 68), (66, 68, 69), (70, 71, 72), (70, 72, 73), (74, 75, 76), (74, 76, 77), (78, 79, 80), (78, 80, 81), (82, 83, 84), (82, 84, 85), (86, 87, 88), (86, 88, 89), (90, 91, 92), (90, 92, 93), (94, 95, 96), (94, 96, 97), (98, 99, 100), (98, 100, 101), (102, 103, 104), (102, 104, 105), (106, 107, 108), (106, 108, 109), (110, 111, 112), (110, 112, 113), (114, 115, 116), (114, 116, 117), (118, 119, 120), (118, 120, 121), (122, 123, 124), (122, 124, 125), (126, 127, 128), (126, 128, 129), (130, 131, 132), (130, 132, 133), (134, 135, 136), (134, 136, 137), (138, 139, 140), (138, 140, 141), (142, 143, 144), (142, 144, 145), (146, 147, 148), (146, 148, 149), (150, 151, 152), (150, 152, 153), (154, 155, 156), (154, 156, 157), (158, 159, 160), (158, 160, 161), (158, 161, 162), (158, 162, 163), (161, 160, 164), (161, 164, 165), (162, 161, 165), (166, 165, 164), (166, 164, 167), (168, 160, 159), (168, 169, 160), (164, 160, 169), (170, 171, 172), (172, 173, 170), (173, 174, 170), (175, 174, 173), (175, 176, 174), (177, 170, 174), (176, 177, 174), (177, 178, 170), (179, 171, 170), (170, 178, 179), (179, 180, 171), (181, 182, 183), (181, 183, 184), (185, 181, 184), (185, 186, 181), (187, 186, 185), (187, 188, 186), (189, 190, 191), (191, 192, 189), (192, 193, 189), (194, 189, 193), (194, 195, 189), (193, 192, 196), (193, 196, 197), (193, 197, 194), (192, 191, 198), (192, 198, 199), (199, 196, 192), (200, 201, 202), (200, 202, 203)])
me_rod_diagonal_2d.polygons.foreach_set('use_smooth', [True] * 140)
_k = set([(0, 1), (0, 5), (1, 10), (4, 5), (4, 7), (6, 9), (6, 11), (7, 8), (8, 9), (10, 11), (12, 15), (12, 17), (15, 16), (16, 22), (17, 18), (18, 19), (19, 20), (20, 21), (21, 22), (23, 24), (23, 28), (24, 25), (25, 26), (26, 27), (27, 29), (28, 30), (29, 30), (33, 34), (33, 37), (34, 35), (35, 40), (36, 37), (36, 39), (38, 39), (38, 41), (40, 41), (42, 43), (42, 45), (43, 44), (44, 45), (46, 47), (46, 49), (47, 48), (48, 49), (50, 51), (50, 53), (51, 52), (52, 53), (54, 55), (54, 57), (55, 56), (56, 57), (58, 59), (58, 61), (59, 60), (60, 61), (62, 63), (62, 65), (63, 64), (64, 65), (66, 67), (66, 69), (67, 68), (68, 69), (70, 71), (70, 73), (71, 72), (72, 73), (74, 75), (74, 77), (75, 76), (76, 77), (78, 79), (78, 81), (79, 80), (80, 81), (82, 83), (82, 85), (83, 84), (84, 85), (86, 87), (86, 89), (87, 88), (88, 89), (90, 91), (90, 93), (91, 92), (92, 93), (94, 95), (94, 97), (95, 96), (96, 97), (98, 99), (98, 101), (99, 100), (100, 101), (102, 103), (102, 105), (103, 104), (104, 105), (106, 107), (106, 109), (107, 108), (108, 109), (110, 111), (110, 113), (111, 112), (112, 113), (114, 115), (114, 117), (115, 116), (116, 117), (118, 119), (118, 121), (119, 120), (120, 121), (122, 123), (122, 125), (123, 124), (124, 125), (126, 127), (126, 129), (127, 128), (128, 129), (130, 131), (130, 133), (131, 132), (132, 133), (134, 135), (134, 137), (135, 136), (136, 137), (138, 139), (138, 141), (139, 140), (140, 141), (142, 143), (142, 145), (143, 144), (144, 145), (146, 147), (146, 149), (147, 148), (148, 149), (150, 151), (150, 153), (151, 152), (152, 153), (154, 155), (154, 157), (155, 156), (156, 157), (158, 159), (158, 163), (159, 168), (162, 163), (162, 165), (164, 167), (164, 169), (165, 166), (166, 167), (168, 169), (171, 172), (171, 180), (172, 173), (173, 175), (175, 176), (176, 177), (177, 178), (178, 179), (179, 180), (181, 182), (181, 186), (182, 183), (183, 184), (184, 185), (185, 187), (186, 188), (187, 188), (189, 190), (189, 195), (190, 191), (191, 198), (194, 195), (194, 197), (196, 197), (196, 199), (198, 199), (200, 201), (200, 203), (201, 202), (202, 203)])
me_rod_diagonal_2d.attributes.new('sharp_edge', 'BOOLEAN', 'EDGE').data.foreach_set('value', [ (min(e.vertices), max(e.vertices)) in _k for e in me_rod_diagonal_2d.edges])
_uv = me_rod_diagonal_2d.uv_layers.new(name='UVMap')
_uv.uv.foreach_set('vector', [0.1091, 0.8793, 0.1168, 0.8793, 0.1168, 0.8891, 0.1091, 0.8793, 0.1168, 0.8891, 0.1091, 0.8891, 0.1091, 0.8793, 0.1091, 0.8891, 0.1083, 0.8895, 0.1091, 0.8793, 0.1083, 0.8895, 0.1083, 0.8793, 0.1091, 0.8891, 0.1168, 0.8891, 0.1168, 0.8905, 0.1091, 0.8891, 0.1168, 0.8905, 0.1091, 0.8905, 0.1083, 0.8895, 0.1091, 0.8891, 0.1091, 0.8905, 0.1091, 0.8985, 0.1091, 0.8905, 0.1168, 0.8905, 0.1091, 0.8985, 0.1168, 0.8905, 0.1168, 0.8985, 0.1176, 0.8793, 0.1168, 0.8891, 0.1168, 0.8793, 0.1176, 0.8793, 0.1176, 0.8895, 0.1168, 0.8891, 0.1168, 0.8905, 0.1168, 0.8891, 0.1176, 0.8895, 0.0828, 0.8988, 0.0911, 0.9087, 0.07957, 0.9192, 0.07957, 0.9192, 0.07257, 0.8988, 0.0828, 0.8988, 0.07957, 0.9192, 0.07257, 0.9192, 0.07257, 0.8988, 0.08372, 0.8986, 0.0911, 0.9087, 0.0828, 0.8988, 0.08372, 0.8986, 0.09172, 0.9081, 0.0911, 0.9087, 0.09164, 0.9093, 0.07957, 0.9192, 0.0911, 0.9087, 0.09172, 0.9081, 0.09164, 0.9093, 0.0911, 0.9087, 0.09164, 0.9093, 0.08051, 0.9195, 0.07957, 0.9192, 0.07906, 0.92, 0.07257, 0.9192, 0.07957, 0.9192, 0.07957, 0.9192, 0.08051, 0.9195, 0.07906, 0.92, 0.07906, 0.92, 0.07257, 0.92, 0.07257, 0.9192, 0.108, 0.8873, 0.108, 0.8985, 0.1003, 0.8985, 0.108, 0.8873, 0.1003, 0.8985, 0.1003, 0.8873, 0.1003, 0.8859, 0.108, 0.8873, 0.1003, 0.8873, 0.1003, 0.8859, 0.108, 0.8859, 0.108, 0.8873, 0.1003, 0.8794, 0.108, 0.8859, 0.1003, 0.8859, 0.1003, 0.8794, 0.108, 0.8794, 0.108, 0.8859, 0.09907, 0.8995, 0.1106, 0.91, 0.1023, 0.9198, 0.1023, 0.9198, 0.09206, 0.9198, 0.09907, 0.8995, 0.09206, 0.9198, 0.09206, 0.8995, 0.09907, 0.8995, 0.1112, 0.9105, 0.1023, 0.9198, 0.1106, 0.91, 0.1112, 0.9105, 0.1032, 0.92, 0.1023, 0.9198, 0.1106, 0.91, 0.09907, 0.8995, 0.1, 0.8992, 0.1106, 0.91, 0.1, 0.8992, 0.1111, 0.9093, 0.1106, 0.91, 0.1111, 0.9093, 0.1112, 0.9105, 0.09907, 0.8995, 0.09206, 0.8995, 0.09206, 0.8986, 0.09907, 0.8995, 0.09206, 0.8986, 0.09856, 0.8986, 0.09856, 0.8986, 0.1, 0.8992, 0.09907, 0.8995, 0.09886, 0.8985, 0.09886, 0.8908, 0.1001, 0.8908, 0.09886, 0.8985, 0.1001, 0.8908, 0.1001, 0.8985, 0.1015, 0.007466, 0.1015, 0.4799, 0.007914, 0.4799, 0.1015, 0.007466, 0.007914, 0.4799, 0.007914, 0.007466, 0.1015, 0.007466, 0.1015, 0.4799, 0.007914, 0.4799, 0.1015, 0.007466, 0.007914, 0.4799, 0.007914, 0.007466, 0.007914, 0.4799, 0.007914, 0.007466, 0.1015, 0.007466, 0.007914, 0.4799, 0.1015, 0.007466, 0.1015, 0.4799, 0.007914, 0.4799, 0.007914, 0.007466, 0.1015, 0.007466, 0.007914, 0.4799, 0.1015, 0.007466, 0.1015, 0.4799, 0.3224, 0.2086, 0.3224, 0.2836, 0.2739, 0.2836, 0.3224, 0.2086, 0.2739, 0.2836, 0.2739, 0.2086, 0.4805, 0.007592, 0.4805, 0.4801, 0.008062, 0.4801, 0.4805, 0.007592, 0.008062, 0.4801, 0.008062, 0.007592, 0.3586, 0.2, 0.3586, 0.2921, 0.3453, 0.2703, 0.3586, 0.2, 0.3453, 0.2703, 0.3453, 0.2217, 0.3442, 0.2922, 0.3224, 0.2836, 0.3224, 0.2086, 0.3442, 0.2922, 0.3224, 0.2086, 0.3442, 0.2, 0.2533, 0.22, 0.2533, 0.2686, 0.2399, 0.2904, 0.2533, 0.22, 0.2399, 0.2904, 0.2399, 0.1983, 0.2739, 0.2086, 0.2739, 0.2836, 0.252, 0.2922, 0.2739, 0.2086, 0.252, 0.2922, 0.252, 0.2, 0.0941, 0.6269, 0.08388, 0.6307, 0.08388, 0.5921, 0.0941, 0.6269, 0.08388, 0.5921, 0.0941, 0.5883, 0.1063, 0.6307, 0.09604, 0.6269, 0.09604, 0.5883, 0.1063, 0.6307, 0.09604, 0.5883, 0.1063, 0.5921, 0.1114, 0.5924, 0.1152, 0.5924, 0.1152, 0.631, 0.1114, 0.5924, 0.1152, 0.631, 0.1114, 0.631, 0.08388, 0.5921, 0.08388, 0.6307, 0.08305, 0.631, 0.08388, 0.5921, 0.08305, 0.631, 0.08305, 0.5924, 0.09493, 0.588, 0.09493, 0.6266, 0.0941, 0.6269, 0.09493, 0.588, 0.0941, 0.6269, 0.0941, 0.5883, 0.1063, 0.6307, 0.1063, 0.5921, 0.1071, 0.5924, 0.1063, 0.6307, 0.1071, 0.5924, 0.1071, 0.631, 0.09521, 0.6265, 0.09521, 0.588, 0.09604, 0.5883, 0.09521, 0.6265, 0.09604, 0.5883, 0.09604, 0.6269, 0.1074, 0.5924, 0.1112, 0.5924, 0.1112, 0.631, 0.1074, 0.5924, 0.1112, 0.631, 0.1074, 0.631, 0.1015, 0.007466, 0.1015, 0.4799, 0.007914, 0.4799, 0.1015, 0.007466, 0.007914, 0.4799, 0.007914, 0.007466, 0.1015, 0.007466, 0.1015, 0.4799, 0.007914, 0.4799, 0.1015, 0.007466, 0.007914, 0.4799, 0.007914, 0.007466, 0.007914, 0.4799, 0.007914, 0.007466, 0.1015, 0.007466, 0.007914, 0.4799, 0.1015, 0.007466, 0.1015, 0.4799, 0.007914, 0.4799, 0.007914, 0.007466, 0.1015, 0.007466, 0.007914, 0.4799, 0.1015, 0.007466, 0.1015, 0.4799, 0.3224, 0.2086, 0.3224, 0.2836, 0.2739, 0.2836, 0.3224, 0.2086, 0.2739, 0.2836, 0.2739, 0.2086, 0.4805, 0.007592, 0.4805, 0.4801, 0.008062, 0.4801, 0.4805, 0.007592, 0.008062, 0.4801, 0.008062, 0.007592, 0.3586, 0.2, 0.3586, 0.2921, 0.3453, 0.2703, 0.3586, 0.2, 0.3453, 0.2703, 0.3453, 0.2217, 0.3442, 0.2922, 0.3224, 0.2836, 0.3224, 0.2086, 0.3442, 0.2922, 0.3224, 0.2086, 0.3442, 0.2, 0.2546, 0.2174, 0.2546, 0.266, 0.2412, 0.2878, 0.2546, 0.2174, 0.2412, 0.2878, 0.2412, 0.1957, 0.2739, 0.2086, 0.2739, 0.2836, 0.252, 0.2922, 0.2739, 0.2086, 0.252, 0.2922, 0.252, 0.2, 0.1456, 0.8774, 0.1526, 0.8774, 0.1526, 0.8862, 0.1456, 0.8774, 0.1526, 0.8862, 0.1456, 0.8862, 0.1456, 0.8774, 0.1456, 0.8862, 0.1449, 0.8866, 0.1456, 0.8774, 0.1449, 0.8866, 0.1449, 0.8774, 0.1456, 0.8862, 0.1526, 0.8862, 0.1526, 0.8875, 0.1456, 0.8862, 0.1526, 0.8875, 0.1456, 0.8875, 0.1449, 0.8866, 0.1456, 0.8862, 0.1456, 0.8875, 0.1456, 0.8947, 0.1456, 0.8875, 0.1526, 0.8875, 0.1456, 0.8947, 0.1526, 0.8875, 0.1526, 0.8947, 0.1533, 0.8774, 0.1526, 0.8862, 0.1526, 0.8774, 0.1533, 0.8774, 0.1533, 0.8866, 0.1526, 0.8862, 0.1526, 0.8875, 0.1526, 0.8862, 0.1533, 0.8866, 0.1189, 0.9135, 0.1126, 0.9135, 0.1126, 0.895, 0.1126, 0.895, 0.1218, 0.895, 0.1189, 0.9135, 0.1218, 0.895, 0.1293, 0.904, 0.1189, 0.9135, 0.1227, 0.8949, 0.1293, 0.904, 0.1218, 0.895, 0.1227, 0.8949, 0.1299, 0.9034, 0.1293, 0.904, 0.1298, 0.9045, 0.1189, 0.9135, 0.1293, 0.904, 0.1299, 0.9034, 0.1298, 0.9045, 0.1293, 0.904, 0.1298, 0.9045, 0.1197, 0.9137, 0.1189, 0.9135, 0.1184, 0.9142, 0.1126, 0.9135, 0.1189, 0.9135, 0.1189, 0.9135, 0.1197, 0.9137, 0.1184, 0.9142, 0.1184, 0.9142, 0.1126, 0.9142, 0.1126, 0.9135, 0.1446, 0.8846, 0.1446, 0.8947, 0.1377, 0.8947, 0.1446, 0.8846, 0.1377, 0.8947, 0.1377, 0.8846, 0.1377, 0.8833, 0.1446, 0.8846, 0.1377, 0.8846, 0.1377, 0.8833, 0.1446, 0.8833, 0.1446, 0.8846, 0.1377, 0.8774, 0.1446, 0.8833, 0.1377, 0.8833, 0.1377, 0.8774, 0.1446, 0.8774, 0.1446, 0.8833, 0.1395, 0.914, 0.1302, 0.914, 0.1302, 0.8956, 0.1302, 0.8956, 0.1365, 0.8956, 0.1395, 0.914, 0.1365, 0.8956, 0.147, 0.9051, 0.1395, 0.914, 0.1475, 0.9056, 0.1395, 0.914, 0.147, 0.9051, 0.1475, 0.9056, 0.1403, 0.9142, 0.1395, 0.914, 0.147, 0.9051, 0.1365, 0.8956, 0.1374, 0.8954, 0.147, 0.9051, 0.1374, 0.8954, 0.1475, 0.9045, 0.147, 0.9051, 0.1475, 0.9045, 0.1475, 0.9056, 0.1365, 0.8956, 0.1302, 0.8956, 0.1302, 0.8949, 0.1365, 0.8956, 0.1302, 0.8949, 0.1361, 0.8949, 0.1361, 0.8949, 0.1374, 0.8954, 0.1365, 0.8956, 0.1364, 0.8947, 0.1364, 0.8878, 0.1374, 0.8878, 0.1364, 0.8947, 0.1374, 0.8878, 0.1374, 0.8947])
me_rod_diagonal_2d.materials.append(mat_rod_diagonal_2d)
me_rod_diagonal_2d.use_remesh_preserve_volume = False
me_rod_diagonal_2d.use_remesh_preserve_attributes = False
me_rod_diagonal_2d.use_mirror_vertex_groups = False
me_rod_diagonal_2d.update()
me_rod_diagonal_2d.normals_split_custom_set([tuple(v) for v in zip(*[iter([-0.9951, -0.0993, 0.0, -0.9951, 0.0993, 2.527e-08, -0.9928, 0.1083, -0.05202, -0.9951, -0.0993, 0.0, -0.9928, 0.1083, -0.05202, -0.9928, -0.1084, -0.052, -0.9951, -0.0993, 0.0, -0.9928, -0.1084, -0.052, -0.02925, -0.9995, -0.01551, -0.9951, -0.0993, 0.0, -0.02925, -0.9995, -0.01551, -0.02929, -0.9996, -3.277e-05, -0.9928, -0.1084, -0.052, -0.9928, 0.1083, -0.05202, -0.6718, 0.1101, -0.7325, -0.9928, -0.1084, -0.052, -0.6718, 0.1101, -0.7325, -0.6718, -0.1101, -0.7325, -0.02925, -0.9995, -0.01551, -0.9928, -0.1084, -0.052, -0.6718, -0.1101, -0.7325, -0.5955, -0.09629, -0.7976, -0.6718, -0.1101, -0.7325, -0.6718, 0.1101, -0.7325, -0.5955, -0.09629, -0.7976, -0.6718, 0.1101, -0.7325, -0.5955, 0.09629, -0.7976, -0.02931, 0.9996, -3.293e-05, -0.9928, 0.1083, -0.05202, -0.9951, 0.0993, 2.527e-08, -0.02931, 0.9996, -3.293e-05, -0.02924, 0.9995, -0.01548, -0.9928, 0.1083, -0.05202, -0.6718, 0.1101, -0.7325, -0.9928, 0.1083, -0.05202, -0.02924, 0.9995, -0.01548, -0.0292, -0.9995, -0.01548, 0.008568, -0.9985, -0.05447, 0.02664, -0.9995, -0.01497, 0.02664, -0.9995, -0.01497, -0.02929, -0.9996, -1.406e-06, -0.0292, -0.9995, -0.01548, 0.02664, -0.9995, -0.01497, 0.01997, -0.9998, 0.0, -0.02929, -0.9996, -1.406e-06, -0.6717, -0.1101, -0.7326, 0.008568, -0.9985, -0.05447, -0.0292, -0.9995, -0.01548, -0.6717, -0.1101, -0.7326, -0.5955, -0.09627, -0.7976, 0.008568, -0.9985, -0.05447, 0.7024, -0.09689, -0.7052, 0.02664, -0.9995, -0.01497, 0.008568, -0.9985, -0.05447, -0.5955, -0.09627, -0.7976, 0.7024, -0.09689, -0.7052, 0.008568, -0.9985, -0.05447, 0.7024, -0.09689, -0.7052, 0.755, -0.1134, -0.6458, 0.02664, -0.9995, -0.01497, 0.9922, -0.1066, -0.06431, 0.01997, -0.9998, 0.0, 0.02664, -0.9995, -0.01497, 0.02664, -0.9995, -0.01497, 0.755, -0.1134, -0.6458, 0.9922, -0.1066, -0.06431, 0.9922, -0.1066, -0.06431, 0.9949, -0.1007, -0.0002122, 0.01997, -0.9998, 0.0, 0.755, -0.1134, -0.6458, 0.7024, -0.09694, -0.7052, 0.7024, 0.09689, -0.7052, 0.755, -0.1134, -0.6458, 0.7024, 0.09689, -0.7052, 0.755, 0.1134, -0.6458, 0.9922, 0.1066, -0.06434, 0.755, -0.1134, -0.6458, 0.755, 0.1134, -0.6458, 0.9922, 0.1066, -0.06434, 0.9922, -0.1066, -0.06433, 0.755, -0.1134, -0.6458, 0.9949, 0.1007, -4.812e-06, 0.9922, -0.1066, -0.06433, 0.9922, 0.1066, -0.06434, 0.9949, 0.1007, -4.812e-06, 0.9949, -0.1007, -4.835e-06, 0.9922, -0.1066, -0.06433, 0.02663, 0.9995, -0.01499, 0.008575, 0.9985, -0.05447, -0.02921, 0.9995, -0.01548, -0.02921, 0.9995, -0.01548, -0.02929, 0.9996, -1.399e-06, 0.02663, 0.9995, -0.01499, -0.02929, 0.9996, -1.399e-06, 0.01993, 0.9998, 3.184e-08, 0.02663, 0.9995, -0.01499, -0.5955, 0.09628, -0.7976, -0.02921, 0.9995, -0.01548, 0.008575, 0.9985, -0.05447, -0.5955, 0.09628, -0.7976, -0.6718, 0.1101, -0.7325, -0.02921, 0.9995, -0.01548, 0.008575, 0.9985, -0.05447, 0.02663, 0.9995, -0.01499, 0.755, 0.1134, -0.6458, 0.008575, 0.9985, -0.05447, 0.755, 0.1134, -0.6458, 0.7023, 0.09693, -0.7052, 0.008575, 0.9985, -0.05447, 0.7023, 0.09693, -0.7052, -0.5955, 0.09628, -0.7976, 0.02663, 0.9995, -0.01499, 0.01993, 0.9998, 3.184e-08, 0.9949, 0.1008, -3.035e-05, 0.02663, 0.9995, -0.01499, 0.9949, 0.1008, -3.035e-05, 0.9922, 0.1066, -0.06433, 0.9922, 0.1066, -0.06433, 0.755, 0.1134, -0.6458, 0.02663, 0.9995, -0.01499, -0.5955, -0.09631, -0.7976, -0.5955, 0.09631, -0.7976, 0.7024, 0.09692, -0.7052, -0.5955, -0.09631, -0.7976, 0.7024, 0.09692, -0.7052, 0.7023, -0.09691, -0.7052, 1.49e-07, 1.0, 0.0, 1.49e-07, 1.0, 0.0, 1.49e-07, 1.0, 0.0, 1.49e-07, 1.0, 0.0, 1.49e-07, 1.0, 0.0, 1.49e-07, 1.0, 0.0, 1.0, -5.315e-07, 0.0, 1.0, 0.0, 0.0, 1.0, -7.492e-08, 0.0, 1.0, -5.315e-07, 0.0, 1.0, -7.492e-08, 0.0, 1.0, -6.065e-07, 0.0, 0.0, -1.0, 0.0, 0.0, -1.0, 0.0, 0.0, -1.0, 0.0, 0.0, -1.0, 0.0, 0.0, -1.0, 0.0, 0.0, -1.0, 0.0, -1.0, 0.0, 0.0, -1.0, 0.0, 0.0, -1.0, 0.0, 0.0, -1.0, 0.0, 0.0, -1.0, 0.0, 0.0, -1.0, 0.0, 0.0, 0.0, 0.0, -1.0, 0.0, 0.0, -1.0, 0.0, 0.0, -1.0, 0.0, 0.0, -1.0, 0.0, 0.0, -1.0, 0.0, 0.0, -1.0, -2.384e-07, 0.0, 1.0, -4.768e-07, 0.0, 1.0, -2.384e-07, 0.0, 1.0, -2.384e-07, 0.0, 1.0, -2.384e-07, 0.0, 1.0, 0.0, 0.0, 1.0, -0.8404, 0.0, -0.5419, -0.8404, 0.0, -0.5419, -0.8404, 0.0, -0.5419, -0.8404, 0.0, -0.5419, -0.8404, 0.0, -0.5419, -0.8404, 0.0, -0.5419, 0.0, -0.5223, -0.8528, 0.0, -0.5223, -0.8528, 0.0, -0.5223, -0.8528, 0.0, -0.5223, -0.8528, 0.0, -0.5223, -0.8528, 0.0, -0.5223, -0.8528, 0.8404, -1.207e-12, -0.5419, 0.8404, 0.0, -0.5419, 0.8404, -4.668e-13, -0.5419, 0.8404, -1.207e-12, -0.5419, 0.8404, -4.668e-13, -0.5419, 0.8404, -1.323e-12, -0.5419, -8.739e-08, 0.52, -0.8541, 0.0, 0.52, -0.8541, -2.469e-08, 0.52, -0.8541, -8.739e-08, 0.52, -0.8541, -2.469e-08, 0.52, -0.8541, -1.036e-07, 0.52, -0.8541, 0.0, 1.0, 0.0, 0.0, 1.0, 0.0, 0.0, 1.0, 0.0, 0.0, 1.0, 0.0, 0.0, 1.0, 0.0, 0.0, 1.0, 0.0, 0.0, -1.0, -3.009e-08, 0.0, -1.0, -3.761e-08, 0.0, -1.0, 2.068e-08, 0.0, -1.0, -3.009e-08, 0.0, -1.0, 2.068e-08, 0.0, -1.0, 2.819e-08, 0.7071, 3.792e-08, -0.7071, 0.7071, 0.0, -0.7071, 0.7071, 1.577e-06, -0.7071, 0.7071, 3.792e-08, -0.7071, 0.7071, 1.577e-06, -0.7071, 0.7071, 1.615e-06, -0.7071, 0.5629, 0.6052, -0.5629, 0.5632, 0.6047, -0.5632, 0.5631, 0.6047, -0.5632, 0.5629, 0.6052, -0.5629, 0.5631, 0.6047, -0.5632, 0.5631, 0.6048, -0.5631, -0.563, 0.605, 0.563, -0.5631, 0.6048, 0.5631, -0.5633, 0.6044, 0.5633, -0.563, 0.605, 0.563, -0.5633, 0.6044, 0.5633, -0.5631, 0.6049, 0.5631, -0.5631, -0.6049, 0.5631, -0.5631, -0.6048, 0.5631, -0.5632, -0.6047, 0.5632, -0.5631, -0.6049, 0.5631, -0.5632, -0.6047, 0.5632, -0.5631, -0.6049, 0.5631, 0.5631, -0.6048, -0.5631, 0.5631, -0.6047, -0.5632, 0.5631, -0.6048, -0.5631, 0.5631, -0.6048, -0.5631, 0.5631, -0.6048, -0.5631, 0.5629, -0.6052, -0.5629, -0.7071, -7.886e-07, 0.7071, -0.7071, -8.075e-07, 0.7071, -0.7071, -1.895e-08, 0.7071, -0.7071, -7.886e-07, 0.7071, -0.7071, -1.895e-08, 0.7071, -0.7071, 0.0, 0.7071, 0.0, -1.0, 0.0, 0.0, -1.0, 0.0, 0.0, -1.0, 0.0, 0.0, -1.0, 0.0, 0.0, -1.0, 0.0, 0.0, -1.0, 0.0, 1.0, 0.0, 0.0, 1.0, 0.0, 0.0, 1.0, 0.0, 0.0, 1.0, 0.0, 0.0, 1.0, 0.0, 0.0, 1.0, 0.0, 0.0, 0.0, 1.0, 0.0, 0.0, 1.0, 0.0, 0.0, 1.0, 0.0, 0.0, 1.0, 0.0, 0.0, 1.0, 0.0, 0.0, 1.0, 0.0, -1.0, 0.0, 0.0, -1.0, 0.0, 0.0, -1.0, 0.0, 0.0, -1.0, 0.0, 0.0, -1.0, 0.0, 0.0, -1.0, 0.0, 0.0, 0.0, 0.0, 1.0, 0.0, 0.0, 1.0, 0.0, 0.0, 1.0, 0.0, 0.0, 1.0, 0.0, 0.0, 1.0, 0.0, 0.0, 1.0, 0.0, 0.0, -1.0, 0.0, 0.0, -1.0, 0.0, 0.0, -1.0, 0.0, 0.0, -1.0, 0.0, 0.0, -1.0, 0.0, 0.0, -1.0, -0.8404, 0.0, 0.5419, -0.8404, 0.0, 0.5419, -0.8404, 0.0, 0.5419, -0.8404, 0.0, 0.5419, -0.8404, 0.0, 0.5419, -0.8404, 0.0, 0.5419, 0.0, 0.5223, 0.8528, 0.0, 0.5223, 0.8528, 0.0, 0.5223, 0.8528, 0.0, 0.5223, 0.8528, 0.0, 0.5223, 0.8528, 0.0, 0.5223, 0.8528, 0.8404, 0.0, 0.5419, 0.8404, 0.0, 0.5419, 0.8404, 0.0, 0.5419, 0.8404, 0.0, 0.5419, 0.8404, 0.0, 0.5419, 0.8404, 0.0, 0.5419, 0.0, -0.52, 0.8541, 0.0, -0.52, 0.8541, 0.0, -0.52, 0.8541, 0.0, -0.52, 0.8541, 0.0, -0.52, 0.8541, 0.0, -0.52, 0.8541, 0.9951, -0.0993, 0.0, 0.9951, 0.0993, 0.0001108, 0.9928, 0.1083, 0.05202, 0.9951, -0.0993, 0.0, 0.9928, 0.1083, 0.05202, 0.9928, -0.1084, 0.052, 0.9951, -0.0993, 0.0, 0.9928, -0.1084, 0.052, 0.02925, -0.9995, 0.01551, 0.9951, -0.0993, 0.0, 0.02925, -0.9995, 0.01551, 0.02929, -0.9996, 3.277e-05, 0.9928, -0.1084, 0.052, 0.9928, 0.1083, 0.05202, 0.6718, 0.1101, 0.7325, 0.9928, -0.1084, 0.052, 0.6718, 0.1101, 0.7325, 0.6718, -0.1101, 0.7325, 0.02925, -0.9995, 0.01551, 0.9928, -0.1084, 0.052, 0.6718, -0.1101, 0.7325, 0.5955, -0.09629, 0.7976, 0.6718, -0.1101, 0.7325, 0.6718, 0.1101, 0.7325, 0.5955, -0.09629, 0.7976, 0.6718, 0.1101, 0.7325, 0.5955, 0.09629, 0.7976, 0.02931, 0.9996, 3.293e-05, 0.9928, 0.1083, 0.05202, 0.9951, 0.0993, 0.0001108, 0.02931, 0.9996, 3.293e-05, 0.02924, 0.9995, 0.01548, 0.9928, 0.1083, 0.05202, 0.6718, 0.1101, 0.7325, 0.9928, 0.1083, 0.05202, 0.02924, 0.9995, 0.01548, -0.02662, -0.9995, 0.01503, -0.01996, -0.9998, 0.0, 0.02929, -0.9996, 1.406e-06, 0.02929, -0.9996, 1.406e-06, 0.0292, -0.9995, 0.01548, -0.02662, -0.9995, 0.01503, 0.0292, -0.9995, 0.01548, -0.008567, -0.9985, 0.05447, -0.02662, -0.9995, 0.01503, 0.6717, -0.1101, 0.7326, -0.008567, -0.9985, 0.05447, 0.0292, -0.9995, 0.01548, 0.6717, -0.1101, 0.7326, 0.5955, -0.09627, 0.7976, -0.008567, -0.9985, 0.05447, -0.7024, -0.0969, 0.7052, -0.02662, -0.9995, 0.01503, -0.008567, -0.9985, 0.05447, 0.5955, -0.09627, 0.7976, -0.7024, -0.0969, 0.7052, -0.008567, -0.9985, 0.05447, -0.7024, -0.0969, 0.7052, -0.755, -0.1134, 0.6458, -0.02662, -0.9995, 0.01503, -0.9922, -0.1066, 0.06431, -0.01996, -0.9998, 0.0, -0.02662, -0.9995, 0.01503, -0.02662, -0.9995, 0.01503, -0.755, -0.1134, 0.6458, -0.9922, -0.1066, 0.06431, -0.9922, -0.1066, 0.06431, -0.9949, -0.1007, 3.021e-05, -0.01996, -0.9998, 0.0, -0.755, -0.1134, 0.6458, -0.7024, -0.09694, 0.7052, -0.7024, 0.09694, 0.7052, -0.755, -0.1134, 0.6458, -0.7024, 0.09694, 0.7052, -0.755, 0.1134, 0.6459, -0.9922, 0.1066, 0.06434, -0.755, -0.1134, 0.6458, -0.755, 0.1134, 0.6459, -0.9922, 0.1066, 0.06434, -0.9922, -0.1066, 0.06433, -0.755, -0.1134, 0.6458, -0.9949, 0.1007, 3.38e-05, -0.9922, -0.1066, 0.06433, -0.9922, 0.1066, 0.06434, -0.9949, 0.1007, 3.38e-05, -0.9949, -0.1007, 4.835e-06, -0.9922, -0.1066, 0.06433, 0.02923, 0.9995, 0.01551, 0.02929, 0.9996, 9.827e-06, -0.01998, 0.9998, 0.0001257, -0.01998, 0.9998, 0.0001257, -0.02666, 0.9995, 0.01498, 0.02923, 0.9995, 0.01551, -0.02666, 0.9995, 0.01498, -0.008573, 0.9985, 0.05447, 0.02923, 0.9995, 0.01551, 0.5955, 0.09628, 0.7976, 0.02923, 0.9995, 0.01551, -0.008573, 0.9985, 0.05447, 0.5955, 0.09628, 0.7976, 0.6718, 0.1101, 0.7325, 0.02923, 0.9995, 0.01551, -0.008573, 0.9985, 0.05447, -0.02666, 0.9995, 0.01498, -0.755, 0.1134, 0.6458, -0.008573, 0.9985, 0.05447, -0.755, 0.1134, 0.6458, -0.7024, 0.09688, 0.7052, -0.008573, 0.9985, 0.05447, -0.7024, 0.09688, 0.7052, 0.5955, 0.09628, 0.7976, -0.02666, 0.9995, 0.01498, -0.01998, 0.9998, 0.0001257, -0.9949, 0.1008, 3.035e-05, -0.02666, 0.9995, 0.01498, -0.9949, 0.1008, 3.035e-05, -0.9922, 0.1066, 0.06433, -0.9922, 0.1066, 0.06433, -0.755, 0.1134, 0.6458, -0.02666, 0.9995, 0.01498, 0.5955, -0.09631, 0.7976, 0.5955, 0.09631, 0.7976, -0.7023, 0.09691, 0.7052, 0.5955, -0.09631, 0.7976, -0.7023, 0.09691, 0.7052, -0.7023, -0.09691, 0.7052])] * 3)])

# ---- objects
ob_rod_diagonal_2d_001 = bpy.data.objects.new('Rod_Diagonal_2D.001', me_rod_diagonal_2d_001)
ob_rod_diagonal_2d = bpy.data.objects.new('Rod_Diagonal_2D', me_rod_diagonal_2d)
ob_lamp = bpy.data.objects.new('Lamp', light_lamp)

# ---- transforms, parenting, visibility, modifiers, constraints
ob_rod_diagonal_2d_001.location = (0.0, 0.0, 0.0)
ob_rod_diagonal_2d_001.rotation_euler = (1.571, -0.0, 0.0)
ob_rod_diagonal_2d_001.lineart.crease_threshold = 0.0
ob_rod_diagonal_2d.location = (0.0, 0.0, 0.0)
ob_rod_diagonal_2d.rotation_euler = (1.571, -0.0, 0.0)
ob_rod_diagonal_2d.lineart.crease_threshold = 0.0
ob_lamp.location = (4.076, 1.005, 5.904)
ob_lamp.rotation_euler = (0.6503, 0.05522, 1.866)
ob_lamp.lock_rotations_4d = False
ob_lamp.empty_display_type = 'ARROWS'
ob_lamp.color = (0.0, 0.0, 0.0, 0.0)
ob_lamp.lineart.crease_threshold = 0.0

# ---- collection membership
col_collection_1.objects.link(ob_rod_diagonal_2d_001)
col_collection_1.objects.link(ob_rod_diagonal_2d)
col_collection_1.objects.link(ob_lamp)

# ---- scene / render settings (as saved in the file)
scene.frame_start = 1; scene.frame_end = 250; scene.frame_set(1)
scene.render.engine = 'BLENDER_EEVEE_NEXT'
scene.render.resolution_percentage = 50
scene.render.dither_intensity = 0.0
scene.cycles.use_denoising = False
scene.cycles.samples = 128
scene.cycles.sampling_pattern = 'TABULATED_SOBOL'
scene.cycles.use_adaptive_sampling = False
scene.cycles.use_light_tree = False
scene.cycles.blur_glossy = 0.0
scene.cycles.sample_clamp_indirect = 0.0
scene.view_settings.view_transform = 'Standard'
bpy.context.view_layer.update()

# ---- added for rendering (the .blend has no active camera): camera
cam_auto = bpy.data.cameras.new('AutoCamera')
cam_auto.lens = 50.0
cam_auto.sensor_width = 36.0
cam_auto.clip_end = 1000.0
ob_auto_camera = bpy.data.objects.new('AutoCamera', cam_auto)
scene.collection.objects.link(ob_auto_camera)
ob_auto_camera.location = (5.03296, -5.83955, 3.22637)
ob_auto_camera.rotation_euler = (1.09748, -7.21219e-08, 0.694738)
scene.camera = ob_auto_camera
bpy.context.view_layer.update()

